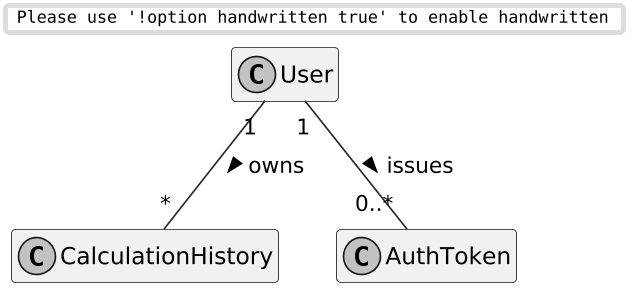

The diagram above was rendered by PlantUML. Its source (embedded in the PNG):
@startuml
skinparam monochrome true
skinparam shadowing false
skinparam dpi 160
skinparam handwritten false
skinparam packageStyle rectangle
skinparam defaultFontName Arial
skinparam ArrowColor #1e293b
hide methods
hide members

class User {
  + id: ObjectId
  + email: str
  + password_hash: str
  + created_at: datetime
  + updated_at: datetime
}

class CalculationHistory {
  + id: ObjectId
  + userId: ObjectId
  + expression: str
  + result: str
  + timestamp: datetime
  + mode: str
}

class AuthToken {
  + token: str
  + expires_at: datetime
  + userId: ObjectId
}

User "1" -- "*" CalculationHistory : owns >
User "1" -- "0..*" AuthToken : issues >
@enduml